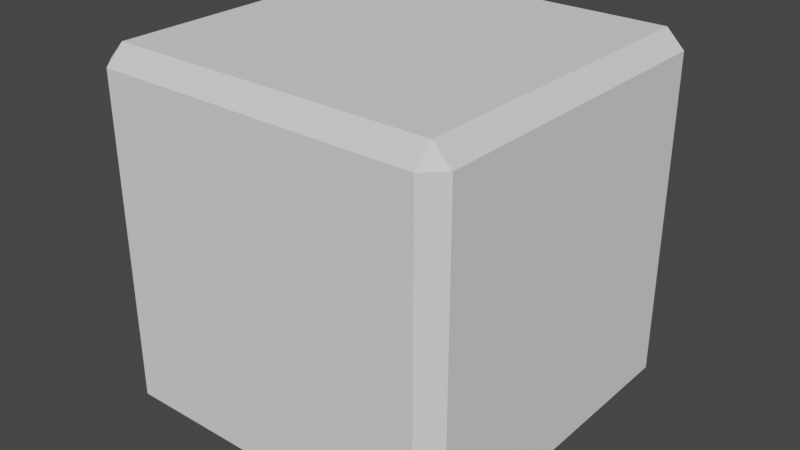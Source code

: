 # Source: Box.blend  (saved by Blender 3.0.42; exported with 4.5.12 LTS)
import bpy
from mathutils import Matrix  # noqa: F401  (used for matrix-valued properties, if any)

bpy.ops.wm.read_factory_settings(use_empty=True)
scene = bpy.context.scene
scene.name = 'Scene'

# ---- collections
col_collection = bpy.data.collections.new('Collection'); scene.collection.children.link(col_collection)

# ---- world
world_world = bpy.data.worlds.new('World'); scene.world = world_world
world_world.use_nodes = True; world_world.node_tree.nodes.clear()
_N = world_world.node_tree.nodes; _L = world_world.node_tree.links
n0 = _N.new('ShaderNodeOutputWorld'); n0.name = 'World Output'; n0.location = (300, 300)
n1 = _N.new('ShaderNodeBackground'); n1.name = 'Background'; n1.location = (10, 300)
n1.inputs[0].default_value = (0.05088, 0.05088, 0.05088, 1.0)
_L.new(n1.outputs[0], n0.inputs[0])
n0.is_active_output = True
world_world.color = (0.05088, 0.05088, 0.05088)
world_world.use_sun_shadow = False
world_world.sun_shadow_jitter_overblur = 0.0

# ---- meshes
me_cube_001 = bpy.data.meshes.new('Cube.001')
me_cube_001.from_pydata([(-0.9, -0.9, -1.0), (-0.9, -1.0, -0.9), (-1.0, -0.9, -0.9), (-0.9, -1.0, 0.9), (-0.9, -0.9, 1.0), (-1.0, -0.9, 0.9), (-0.9, 0.9, -1.0), (-1.0, 0.9, -0.9), (-0.9, 1.0, -0.9), (-0.9, 0.9, 1.0), (-0.9, 1.0, 0.9), (-1.0, 0.9, 0.9), (0.9, -0.9, -1.0), (1.0, -0.9, -0.9), (0.9, -1.0, -0.9), (0.9, -0.9, 1.0), (0.9, -1.0, 0.9), (1.0, -0.9, 0.9), (0.9, 0.9, -1.0), (0.9, 1.0, -0.9), (1.0, 0.9, -0.9), (0.9, 0.9, 1.0), (1.0, 0.9, 0.9), (0.9, 1.0, 0.9)], [], [(14, 16, 3, 1), (20, 22, 17, 13), (21, 9, 4, 15), (2, 5, 11, 7), (8, 10, 23, 19), (0, 1, 2), (3, 4, 5), (6, 7, 8), (9, 10, 11), (12, 13, 14), (15, 16, 17), (18, 19, 20), (21, 22, 23), (6, 0, 2, 7), (1, 3, 5, 2), (4, 9, 11, 5), (10, 8, 7, 11), (18, 6, 8, 19), (9, 21, 23, 10), (22, 20, 19, 23), (12, 18, 20, 13), (21, 15, 17, 22), (16, 14, 13, 17), (0, 12, 14, 1), (15, 4, 3, 16), (6, 18, 12, 0)])
_uv = me_cube_001.uv_layers.new(name='UVMap')
_uv.uv.foreach_set('vector', [0.622, 0.2726, 0.6191, 0.5028, 0.3889, 0.4998, 0.3918, 0.2697, 0.8703, 0.2757, 0.8674, 0.5059, 0.6372, 0.503, 0.6401, 0.2728, 0.6159, 0.751, 0.3858, 0.7481, 0.3887, 0.5179, 0.6189, 0.5209, 0.3738, 0.2694, 0.3708, 0.4996, 0.1407, 0.4967, 0.1436, 0.2665, 0.3826, 0.9964, 0.3855, 0.7662, 0.6157, 0.7691, 0.6128, 0.9993, 0.374, 0.2514, 0.3895, 0.2606, 0.3738, 0.2694, 0.3864, 0.5089, 0.3706, 0.5177, 0.3708, 0.4996, 0.1438, 0.2484, 0.1436, 0.2665, 0.128, 0.2573, 0.1404, 0.5148, 0.1249, 0.5055, 0.1407, 0.4967, 0.6403, 0.2547, 0.6401, 0.2728, 0.6246, 0.2636, 0.637, 0.5211, 0.6214, 0.5118, 0.6372, 0.503, 0.8705, 0.2577, 0.8861, 0.2669, 0.8703, 0.2757, 0.8671, 0.524, 0.8674, 0.5059, 0.8829, 0.5152, 0.1438, 0.2484, 0.374, 0.2514, 0.3738, 0.2694, 0.1436, 0.2665, 0.3918, 0.2697, 0.3889, 0.4998, 0.3708, 0.4996, 0.3738, 0.2694, 0.3706, 0.5177, 0.1404, 0.5148, 0.1407, 0.4967, 0.3708, 0.4996, 0.1226, 0.4965, 0.1255, 0.2663, 0.1436, 0.2665, 0.1407, 0.4967, 0.6252, 0.02433, 0.395, 0.02141, 0.3952, 0.003325, 0.6254, 0.006248, 0.3858, 0.7481, 0.6159, 0.751, 0.6157, 0.7691, 0.3855, 0.7662, 0.8674, 0.5059, 0.8703, 0.2757, 0.8884, 0.276, 0.8854, 0.5062, 0.6403, 0.2547, 0.8705, 0.2577, 0.8703, 0.2757, 0.6401, 0.2728, 0.8671, 0.524, 0.637, 0.5211, 0.6372, 0.503, 0.8674, 0.5059, 0.6191, 0.5028, 0.622, 0.2726, 0.6401, 0.2728, 0.6372, 0.503, 0.3921, 0.2516, 0.6223, 0.2545, 0.622, 0.2726, 0.3918, 0.2697, 0.6189, 0.5209, 0.3887, 0.5179, 0.3889, 0.4998, 0.6191, 0.5028, 0.395, 0.02141, 0.6252, 0.02433, 0.6223, 0.2545, 0.3921, 0.2516])
me_cube_001.use_remesh_fix_poles = True
me_cube_001.use_remesh_preserve_attributes = False
me_cube_001.update()

# ---- objects
ob_crate = bpy.data.objects.new('Crate', me_cube_001)

# ---- transforms, parenting, visibility, modifiers, constraints
ob_crate.location = (0.0, 0.0, 0.0)

# ---- collection membership
col_collection.objects.link(ob_crate)

# ---- scene / render settings (as saved in the file)
scene.frame_start = 1; scene.frame_end = 250; scene.frame_set(1)
scene.render.engine = 'BLENDER_EEVEE_NEXT'
scene.cycles.sampling_pattern = 'TABULATED_SOBOL'
scene.cycles.use_light_tree = False
scene.view_settings.view_transform = 'Filmic'
bpy.context.view_layer.update()

# ---- added for rendering (the .blend has no active camera and no usable light): camera, sun
cam_auto = bpy.data.cameras.new('AutoCamera')
cam_auto.lens = 50.0
cam_auto.sensor_width = 36.0
cam_auto.clip_end = 1000.0
ob_auto_camera = bpy.data.objects.new('AutoCamera', cam_auto)
scene.collection.objects.link(ob_auto_camera)
ob_auto_camera.location = (3.20507, -3.84609, 2.56406)
ob_auto_camera.rotation_euler = (1.09748, -7.21219e-08, 0.694738)
scene.camera = ob_auto_camera
light_auto_sun = bpy.data.lights.new('AutoSun', 'SUN')
light_auto_sun.energy = 3.0
light_auto_sun.angle = 0.0523599
ob_auto_sun = bpy.data.objects.new('AutoSun', light_auto_sun)
scene.collection.objects.link(ob_auto_sun)
ob_auto_sun.rotation_euler = (0.872665, 0.174533, 0.523599)
bpy.context.view_layer.update()
